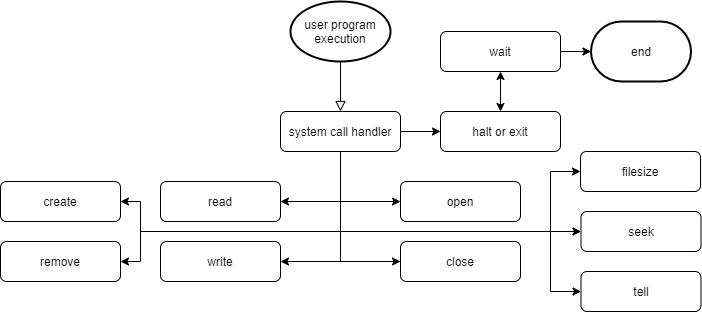

The diagram above was exported from draw.io. Its source (the exported page's mxGraphModel, read from the mxfile embedded in the PNG):
<mxGraphModel dx="382" dy="497" grid="1" gridSize="10" guides="1" tooltips="1" connect="1" arrows="1" fold="1" page="1" pageScale="1" pageWidth="827" pageHeight="1169" math="0" shadow="0">
  <root>
    <mxCell id="WIyWlLk6GJQsqaUBKTNV-0" />
    <mxCell id="WIyWlLk6GJQsqaUBKTNV-1" parent="WIyWlLk6GJQsqaUBKTNV-0" />
    <mxCell id="WIyWlLk6GJQsqaUBKTNV-2" value="" style="rounded=0;html=1;jettySize=auto;orthogonalLoop=1;fontSize=11;endArrow=block;endFill=0;endSize=8;strokeWidth=1;shadow=0;labelBackgroundColor=none;edgeStyle=orthogonalEdgeStyle;exitX=0.5;exitY=1;exitDx=0;exitDy=0;exitPerimeter=0;entryX=0.5;entryY=0;entryDx=0;entryDy=0;" parent="WIyWlLk6GJQsqaUBKTNV-1" source="hbJToklF2DSXhm3PbdiK-0" target="WIyWlLk6GJQsqaUBKTNV-7" edge="1">
      <mxGeometry relative="1" as="geometry">
        <mxPoint x="380" y="150" as="sourcePoint" />
        <mxPoint x="380" y="200" as="targetPoint" />
      </mxGeometry>
    </mxCell>
    <mxCell id="hbJToklF2DSXhm3PbdiK-8" style="edgeStyle=orthogonalEdgeStyle;rounded=0;orthogonalLoop=1;jettySize=auto;html=1;exitX=0.5;exitY=1;exitDx=0;exitDy=0;entryX=1;entryY=0.5;entryDx=0;entryDy=0;" edge="1" parent="WIyWlLk6GJQsqaUBKTNV-1" source="WIyWlLk6GJQsqaUBKTNV-7" target="WIyWlLk6GJQsqaUBKTNV-11">
      <mxGeometry relative="1" as="geometry">
        <mxPoint x="450" y="220" as="sourcePoint" />
        <Array as="points">
          <mxPoint x="380" y="320" />
          <mxPoint x="180" y="320" />
          <mxPoint x="180" y="290" />
        </Array>
      </mxGeometry>
    </mxCell>
    <mxCell id="hbJToklF2DSXhm3PbdiK-9" style="edgeStyle=orthogonalEdgeStyle;rounded=0;orthogonalLoop=1;jettySize=auto;html=1;exitX=0.5;exitY=1;exitDx=0;exitDy=0;entryX=1;entryY=0.5;entryDx=0;entryDy=0;" edge="1" parent="WIyWlLk6GJQsqaUBKTNV-1" source="WIyWlLk6GJQsqaUBKTNV-7" target="WIyWlLk6GJQsqaUBKTNV-12">
      <mxGeometry relative="1" as="geometry">
        <mxPoint x="470" y="220" as="sourcePoint" />
        <Array as="points">
          <mxPoint x="380" y="320" />
          <mxPoint x="180" y="320" />
          <mxPoint x="180" y="350" />
        </Array>
      </mxGeometry>
    </mxCell>
    <mxCell id="hbJToklF2DSXhm3PbdiK-10" style="edgeStyle=orthogonalEdgeStyle;rounded=0;orthogonalLoop=1;jettySize=auto;html=1;exitX=0.5;exitY=1;exitDx=0;exitDy=0;entryX=1;entryY=0.5;entryDx=0;entryDy=0;" edge="1" parent="WIyWlLk6GJQsqaUBKTNV-1" source="WIyWlLk6GJQsqaUBKTNV-7" target="hbJToklF2DSXhm3PbdiK-1">
      <mxGeometry relative="1" as="geometry" />
    </mxCell>
    <mxCell id="hbJToklF2DSXhm3PbdiK-11" style="edgeStyle=orthogonalEdgeStyle;rounded=0;orthogonalLoop=1;jettySize=auto;html=1;exitX=0.5;exitY=1;exitDx=0;exitDy=0;entryX=1;entryY=0.5;entryDx=0;entryDy=0;" edge="1" parent="WIyWlLk6GJQsqaUBKTNV-1" source="WIyWlLk6GJQsqaUBKTNV-7" target="hbJToklF2DSXhm3PbdiK-2">
      <mxGeometry relative="1" as="geometry">
        <Array as="points">
          <mxPoint x="380" y="350" />
        </Array>
      </mxGeometry>
    </mxCell>
    <mxCell id="hbJToklF2DSXhm3PbdiK-12" style="edgeStyle=orthogonalEdgeStyle;rounded=0;orthogonalLoop=1;jettySize=auto;html=1;exitX=0.5;exitY=1;exitDx=0;exitDy=0;entryX=0;entryY=0.5;entryDx=0;entryDy=0;" edge="1" parent="WIyWlLk6GJQsqaUBKTNV-1" source="WIyWlLk6GJQsqaUBKTNV-7" target="hbJToklF2DSXhm3PbdiK-18">
      <mxGeometry relative="1" as="geometry">
        <mxPoint x="430" y="290" as="targetPoint" />
      </mxGeometry>
    </mxCell>
    <mxCell id="hbJToklF2DSXhm3PbdiK-13" style="edgeStyle=orthogonalEdgeStyle;rounded=0;orthogonalLoop=1;jettySize=auto;html=1;exitX=0.5;exitY=1;exitDx=0;exitDy=0;entryX=0;entryY=0.5;entryDx=0;entryDy=0;" edge="1" parent="WIyWlLk6GJQsqaUBKTNV-1" source="WIyWlLk6GJQsqaUBKTNV-7" target="hbJToklF2DSXhm3PbdiK-4">
      <mxGeometry relative="1" as="geometry" />
    </mxCell>
    <mxCell id="hbJToklF2DSXhm3PbdiK-14" style="edgeStyle=orthogonalEdgeStyle;rounded=0;orthogonalLoop=1;jettySize=auto;html=1;exitX=0.5;exitY=1;exitDx=0;exitDy=0;entryX=0;entryY=0.5;entryDx=0;entryDy=0;" edge="1" parent="WIyWlLk6GJQsqaUBKTNV-1" source="WIyWlLk6GJQsqaUBKTNV-7" target="hbJToklF2DSXhm3PbdiK-6">
      <mxGeometry relative="1" as="geometry" />
    </mxCell>
    <mxCell id="hbJToklF2DSXhm3PbdiK-15" style="edgeStyle=orthogonalEdgeStyle;rounded=0;orthogonalLoop=1;jettySize=auto;html=1;exitX=0.5;exitY=1;exitDx=0;exitDy=0;entryX=0;entryY=0.5;entryDx=0;entryDy=0;" edge="1" parent="WIyWlLk6GJQsqaUBKTNV-1" source="WIyWlLk6GJQsqaUBKTNV-7" target="hbJToklF2DSXhm3PbdiK-5">
      <mxGeometry relative="1" as="geometry">
        <Array as="points">
          <mxPoint x="380" y="320" />
          <mxPoint x="590" y="320" />
          <mxPoint x="590" y="260" />
        </Array>
      </mxGeometry>
    </mxCell>
    <mxCell id="hbJToklF2DSXhm3PbdiK-16" style="edgeStyle=orthogonalEdgeStyle;rounded=0;orthogonalLoop=1;jettySize=auto;html=1;exitX=0.5;exitY=1;exitDx=0;exitDy=0;entryX=0;entryY=0.5;entryDx=0;entryDy=0;" edge="1" parent="WIyWlLk6GJQsqaUBKTNV-1" source="WIyWlLk6GJQsqaUBKTNV-7" target="hbJToklF2DSXhm3PbdiK-7">
      <mxGeometry relative="1" as="geometry">
        <Array as="points">
          <mxPoint x="380" y="320" />
          <mxPoint x="590" y="320" />
          <mxPoint x="590" y="380" />
        </Array>
      </mxGeometry>
    </mxCell>
    <mxCell id="hbJToklF2DSXhm3PbdiK-20" value="" style="edgeStyle=orthogonalEdgeStyle;rounded=0;orthogonalLoop=1;jettySize=auto;html=1;" edge="1" parent="WIyWlLk6GJQsqaUBKTNV-1" source="WIyWlLk6GJQsqaUBKTNV-7" target="hbJToklF2DSXhm3PbdiK-19">
      <mxGeometry relative="1" as="geometry" />
    </mxCell>
    <mxCell id="WIyWlLk6GJQsqaUBKTNV-7" value="system call handler" style="rounded=1;whiteSpace=wrap;html=1;fontSize=12;glass=0;strokeWidth=1;shadow=0;" parent="WIyWlLk6GJQsqaUBKTNV-1" vertex="1">
      <mxGeometry x="320" y="200" width="120" height="40" as="geometry" />
    </mxCell>
    <mxCell id="hbJToklF2DSXhm3PbdiK-19" value="halt or exit" style="rounded=1;whiteSpace=wrap;html=1;fontSize=12;glass=0;strokeWidth=1;shadow=0;" vertex="1" parent="WIyWlLk6GJQsqaUBKTNV-1">
      <mxGeometry x="480" y="200" width="120" height="40" as="geometry" />
    </mxCell>
    <mxCell id="hbJToklF2DSXhm3PbdiK-25" value="" style="edgeStyle=orthogonalEdgeStyle;rounded=0;orthogonalLoop=1;jettySize=auto;html=1;" edge="1" parent="WIyWlLk6GJQsqaUBKTNV-1" source="hbJToklF2DSXhm3PbdiK-21" target="hbJToklF2DSXhm3PbdiK-24">
      <mxGeometry relative="1" as="geometry" />
    </mxCell>
    <mxCell id="hbJToklF2DSXhm3PbdiK-21" value="wait" style="rounded=1;whiteSpace=wrap;html=1;fontSize=12;glass=0;strokeWidth=1;shadow=0;" vertex="1" parent="WIyWlLk6GJQsqaUBKTNV-1">
      <mxGeometry x="480" y="120" width="120" height="40" as="geometry" />
    </mxCell>
    <mxCell id="WIyWlLk6GJQsqaUBKTNV-11" value="create" style="rounded=1;whiteSpace=wrap;html=1;fontSize=12;glass=0;strokeWidth=1;shadow=0;" parent="WIyWlLk6GJQsqaUBKTNV-1" vertex="1">
      <mxGeometry x="40" y="270" width="120" height="40" as="geometry" />
    </mxCell>
    <mxCell id="WIyWlLk6GJQsqaUBKTNV-12" value="remove" style="rounded=1;whiteSpace=wrap;html=1;fontSize=12;glass=0;strokeWidth=1;shadow=0;" parent="WIyWlLk6GJQsqaUBKTNV-1" vertex="1">
      <mxGeometry x="40" y="330" width="120" height="40" as="geometry" />
    </mxCell>
    <mxCell id="hbJToklF2DSXhm3PbdiK-0" value="user program&lt;br&gt;execution" style="strokeWidth=2;html=1;shape=mxgraph.flowchart.start_1;whiteSpace=wrap;" vertex="1" parent="WIyWlLk6GJQsqaUBKTNV-1">
      <mxGeometry x="330" y="90" width="100" height="60" as="geometry" />
    </mxCell>
    <mxCell id="hbJToklF2DSXhm3PbdiK-1" value="read" style="rounded=1;whiteSpace=wrap;html=1;fontSize=12;glass=0;strokeWidth=1;shadow=0;" vertex="1" parent="WIyWlLk6GJQsqaUBKTNV-1">
      <mxGeometry x="200" y="270" width="120" height="40" as="geometry" />
    </mxCell>
    <mxCell id="hbJToklF2DSXhm3PbdiK-2" value="write" style="rounded=1;whiteSpace=wrap;html=1;fontSize=12;glass=0;strokeWidth=1;shadow=0;" vertex="1" parent="WIyWlLk6GJQsqaUBKTNV-1">
      <mxGeometry x="200" y="330" width="120" height="40" as="geometry" />
    </mxCell>
    <mxCell id="hbJToklF2DSXhm3PbdiK-4" value="close" style="rounded=1;whiteSpace=wrap;html=1;fontSize=12;glass=0;strokeWidth=1;shadow=0;" vertex="1" parent="WIyWlLk6GJQsqaUBKTNV-1">
      <mxGeometry x="440" y="330" width="120" height="40" as="geometry" />
    </mxCell>
    <mxCell id="hbJToklF2DSXhm3PbdiK-5" value="filesize" style="rounded=1;whiteSpace=wrap;html=1;fontSize=12;glass=0;strokeWidth=1;shadow=0;" vertex="1" parent="WIyWlLk6GJQsqaUBKTNV-1">
      <mxGeometry x="620" y="240" width="120" height="40" as="geometry" />
    </mxCell>
    <mxCell id="hbJToklF2DSXhm3PbdiK-6" value="seek" style="rounded=1;whiteSpace=wrap;html=1;fontSize=12;glass=0;strokeWidth=1;shadow=0;" vertex="1" parent="WIyWlLk6GJQsqaUBKTNV-1">
      <mxGeometry x="620.5" y="300" width="120" height="40" as="geometry" />
    </mxCell>
    <mxCell id="hbJToklF2DSXhm3PbdiK-7" value="tell" style="rounded=1;whiteSpace=wrap;html=1;fontSize=12;glass=0;strokeWidth=1;shadow=0;" vertex="1" parent="WIyWlLk6GJQsqaUBKTNV-1">
      <mxGeometry x="620.5" y="360" width="120" height="40" as="geometry" />
    </mxCell>
    <mxCell id="hbJToklF2DSXhm3PbdiK-18" value="open" style="rounded=1;whiteSpace=wrap;html=1;fontSize=12;glass=0;strokeWidth=1;shadow=0;" vertex="1" parent="WIyWlLk6GJQsqaUBKTNV-1">
      <mxGeometry x="440" y="270" width="120" height="40" as="geometry" />
    </mxCell>
    <mxCell id="hbJToklF2DSXhm3PbdiK-23" value="" style="endArrow=classic;startArrow=classic;html=1;entryX=0.5;entryY=1;entryDx=0;entryDy=0;exitX=0.5;exitY=0;exitDx=0;exitDy=0;" edge="1" parent="WIyWlLk6GJQsqaUBKTNV-1" source="hbJToklF2DSXhm3PbdiK-19" target="hbJToklF2DSXhm3PbdiK-21">
      <mxGeometry width="50" height="50" relative="1" as="geometry">
        <mxPoint x="520" y="300" as="sourcePoint" />
        <mxPoint x="570" y="250" as="targetPoint" />
      </mxGeometry>
    </mxCell>
    <mxCell id="hbJToklF2DSXhm3PbdiK-24" value="end" style="strokeWidth=2;html=1;shape=mxgraph.flowchart.terminator;whiteSpace=wrap;" vertex="1" parent="WIyWlLk6GJQsqaUBKTNV-1">
      <mxGeometry x="630.5" y="110" width="100" height="60" as="geometry" />
    </mxCell>
  </root>
</mxGraphModel>